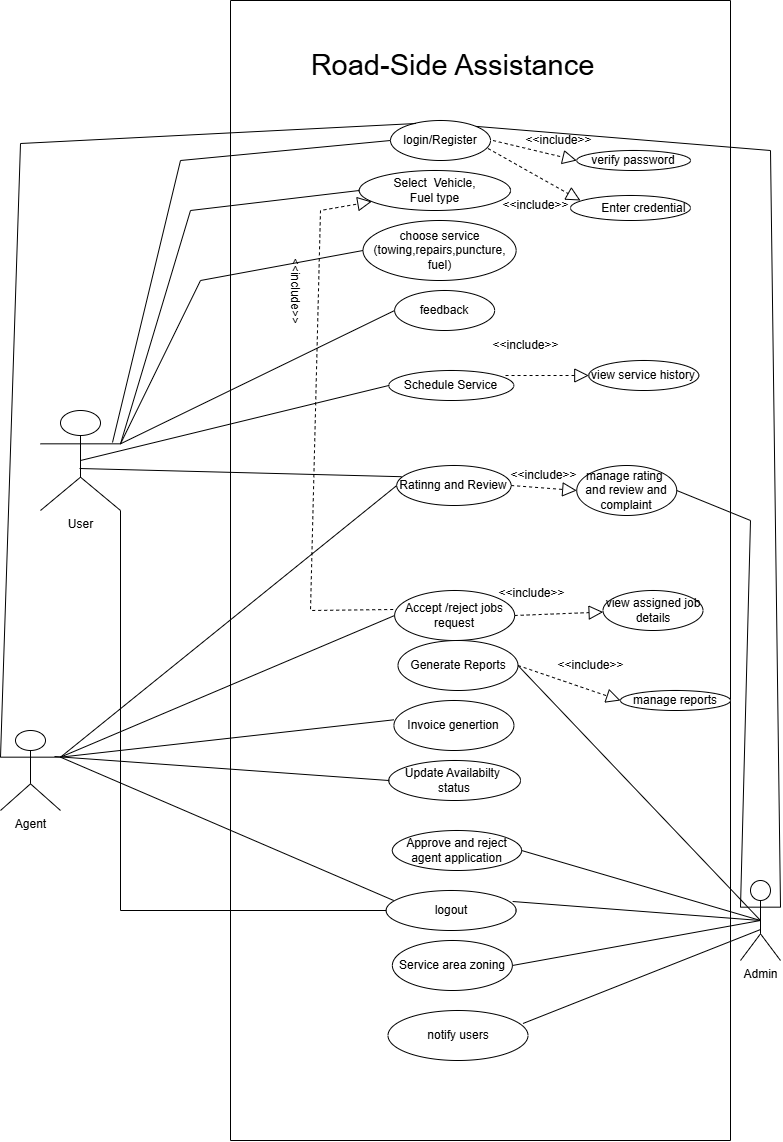

The diagram above was exported from draw.io. Its source (the exported page's mxGraphModel, read from the mxfile embedded in the PNG):
<mxGraphModel dx="1223" dy="744" grid="1" gridSize="10" guides="1" tooltips="1" connect="1" arrows="1" fold="1" page="1" pageScale="1" pageWidth="850" pageHeight="1100" math="0" shadow="0">
  <root>
    <mxCell id="0" />
    <mxCell id="1" parent="0" />
    <mxCell id="__II1qMZi51PXqVMb2N_-6" value="Admin" style="shape=umlActor;verticalLabelPosition=bottom;verticalAlign=top;html=1;" parent="1" vertex="1">
      <mxGeometry x="770" y="1120" width="40" height="80" as="geometry" />
    </mxCell>
    <mxCell id="__II1qMZi51PXqVMb2N_-16" value="User" style="shape=umlActor;verticalLabelPosition=bottom;verticalAlign=top;html=1;" parent="1" vertex="1">
      <mxGeometry x="70" y="650" width="80" height="100" as="geometry" />
    </mxCell>
    <mxCell id="__II1qMZi51PXqVMb2N_-25" value="Agent" style="shape=umlActor;verticalLabelPosition=bottom;verticalAlign=top;html=1;" parent="1" vertex="1">
      <mxGeometry x="30" y="970" width="60" height="80" as="geometry" />
    </mxCell>
    <mxCell id="__II1qMZi51PXqVMb2N_-50" value="" style="swimlane;startSize=0;" parent="1" vertex="1">
      <mxGeometry x="260" y="240" width="500" height="1140" as="geometry" />
    </mxCell>
    <mxCell id="__II1qMZi51PXqVMb2N_-4" value="Accept /reject jobs request" style="ellipse;whiteSpace=wrap;html=1;" parent="__II1qMZi51PXqVMb2N_-50" vertex="1">
      <mxGeometry x="164.14" y="590" width="120" height="50" as="geometry" />
    </mxCell>
    <mxCell id="__II1qMZi51PXqVMb2N_-41" value="Generate Reports" style="ellipse;whiteSpace=wrap;html=1;" parent="__II1qMZi51PXqVMb2N_-50" vertex="1">
      <mxGeometry x="167.5" y="640" width="120" height="50" as="geometry" />
    </mxCell>
    <mxCell id="__II1qMZi51PXqVMb2N_-42" value="Schedule Service" style="ellipse;whiteSpace=wrap;html=1;direction=west;" parent="__II1qMZi51PXqVMb2N_-50" vertex="1">
      <mxGeometry x="158.29" y="370" width="125" height="30" as="geometry" />
    </mxCell>
    <mxCell id="__II1qMZi51PXqVMb2N_-35" value="choose service&lt;div&gt;(towing,repairs,puncture,&lt;/div&gt;&lt;div&gt;fuel)&lt;/div&gt;" style="ellipse;whiteSpace=wrap;html=1;" parent="__II1qMZi51PXqVMb2N_-50" vertex="1">
      <mxGeometry x="132.51" y="220" width="153.12" height="60" as="geometry" />
    </mxCell>
    <mxCell id="__II1qMZi51PXqVMb2N_-2" value="login/Register" style="ellipse;whiteSpace=wrap;html=1;" parent="__II1qMZi51PXqVMb2N_-50" vertex="1">
      <mxGeometry x="160.01" y="120" width="100" height="40" as="geometry" />
    </mxCell>
    <mxCell id="__II1qMZi51PXqVMb2N_-3" value="Select&amp;nbsp; Vehicle,&lt;div&gt;Fuel type&lt;/div&gt;" style="ellipse;whiteSpace=wrap;html=1;" parent="__II1qMZi51PXqVMb2N_-50" vertex="1">
      <mxGeometry x="128.75" y="170" width="151.25" height="40" as="geometry" />
    </mxCell>
    <mxCell id="__II1qMZi51PXqVMb2N_-40" value="Update Availabilty&amp;nbsp;&lt;div&gt;status&lt;/div&gt;" style="ellipse;whiteSpace=wrap;html=1;" parent="__II1qMZi51PXqVMb2N_-50" vertex="1">
      <mxGeometry x="158.29" y="760" width="131.71" height="40" as="geometry" />
    </mxCell>
    <mxCell id="__II1qMZi51PXqVMb2N_-51" value="Invoice genertion" style="ellipse;whiteSpace=wrap;html=1;" parent="__II1qMZi51PXqVMb2N_-50" vertex="1">
      <mxGeometry x="163.44" y="700" width="120" height="50" as="geometry" />
    </mxCell>
    <mxCell id="__II1qMZi51PXqVMb2N_-52" value="Service area zoning" style="ellipse;whiteSpace=wrap;html=1;" parent="__II1qMZi51PXqVMb2N_-50" vertex="1">
      <mxGeometry x="161.87" y="940" width="120" height="50" as="geometry" />
    </mxCell>
    <mxCell id="__II1qMZi51PXqVMb2N_-55" value="notify users" style="ellipse;whiteSpace=wrap;html=1;" parent="__II1qMZi51PXqVMb2N_-50" vertex="1">
      <mxGeometry x="157.5" y="1010" width="140" height="50" as="geometry" />
    </mxCell>
    <mxCell id="__II1qMZi51PXqVMb2N_-63" value="Ratinng and Review" style="ellipse;whiteSpace=wrap;html=1;" parent="__II1qMZi51PXqVMb2N_-50" vertex="1">
      <mxGeometry x="166.26" y="465" width="114.37" height="40" as="geometry" />
    </mxCell>
    <mxCell id="__II1qMZi51PXqVMb2N_-92" value="verify password" style="ellipse;whiteSpace=wrap;html=1;" parent="__II1qMZi51PXqVMb2N_-50" vertex="1">
      <mxGeometry x="346.25" y="150" width="113.75" height="20" as="geometry" />
    </mxCell>
    <mxCell id="__II1qMZi51PXqVMb2N_-96" value="Road-Side Assistance" style="text;html=1;align=center;verticalAlign=middle;resizable=0;points=[];autosize=1;strokeColor=none;fillColor=none;rotation=0;strokeWidth=1;fontSize=29;" parent="__II1qMZi51PXqVMb2N_-50" vertex="1">
      <mxGeometry x="66.87" y="40" width="310" height="50" as="geometry" />
    </mxCell>
    <mxCell id="__II1qMZi51PXqVMb2N_-101" value="" style="endArrow=block;dashed=1;endFill=0;endSize=12;html=1;rounded=0;entryX=0;entryY=0.5;entryDx=0;entryDy=0;" parent="__II1qMZi51PXqVMb2N_-50" target="__II1qMZi51PXqVMb2N_-92" edge="1">
      <mxGeometry width="160" relative="1" as="geometry">
        <mxPoint x="262.5" y="140" as="sourcePoint" />
        <mxPoint x="422.5" y="140" as="targetPoint" />
      </mxGeometry>
    </mxCell>
    <mxCell id="__II1qMZi51PXqVMb2N_-103" value="" style="endArrow=block;dashed=1;endFill=0;endSize=12;html=1;rounded=0;exitX=0.975;exitY=0.7;exitDx=0;exitDy=0;exitPerimeter=0;entryX=0.083;entryY=0.2;entryDx=0;entryDy=0;entryPerimeter=0;" parent="__II1qMZi51PXqVMb2N_-50" source="__II1qMZi51PXqVMb2N_-2" target="__II1qMZi51PXqVMb2N_-104" edge="1">
      <mxGeometry width="160" relative="1" as="geometry">
        <mxPoint x="285.63" y="199.5" as="sourcePoint" />
        <mxPoint x="340" y="190" as="targetPoint" />
      </mxGeometry>
    </mxCell>
    <mxCell id="__II1qMZi51PXqVMb2N_-104" value="&lt;span style=&quot;white-space: pre;&quot;&gt;&#09;&lt;/span&gt;Enter credential" style="ellipse;whiteSpace=wrap;html=1;" parent="__II1qMZi51PXqVMb2N_-50" vertex="1">
      <mxGeometry x="340" y="195" width="120" height="25" as="geometry" />
    </mxCell>
    <mxCell id="__II1qMZi51PXqVMb2N_-107" value="logout" style="ellipse;whiteSpace=wrap;html=1;" parent="__II1qMZi51PXqVMb2N_-50" vertex="1">
      <mxGeometry x="155.63" y="890" width="130" height="40" as="geometry" />
    </mxCell>
    <mxCell id="__II1qMZi51PXqVMb2N_-114" value="" style="endArrow=block;dashed=1;endFill=0;endSize=12;html=1;rounded=0;exitX=-0.012;exitY=0.38;exitDx=0;exitDy=0;exitPerimeter=0;" parent="__II1qMZi51PXqVMb2N_-50" source="__II1qMZi51PXqVMb2N_-4" target="__II1qMZi51PXqVMb2N_-3" edge="1">
      <mxGeometry width="160" relative="1" as="geometry">
        <mxPoint x="230" y="520" as="sourcePoint" />
        <mxPoint x="90" y="128" as="targetPoint" />
        <Array as="points">
          <mxPoint x="80" y="610" />
          <mxPoint x="90" y="210" />
        </Array>
      </mxGeometry>
    </mxCell>
    <mxCell id="__II1qMZi51PXqVMb2N_-115" value="&amp;lt;&amp;lt;include&amp;gt;&amp;gt;" style="text;html=1;align=center;verticalAlign=middle;resizable=0;points=[];autosize=1;strokeColor=none;fillColor=none;rotation=90;" parent="__II1qMZi51PXqVMb2N_-50" vertex="1">
      <mxGeometry x="20" y="275" width="90" height="30" as="geometry" />
    </mxCell>
    <mxCell id="s7NfsNPxqZs1cCiGphfj-5" value="manage rating&amp;nbsp;&lt;div&gt;and review and complaint&lt;/div&gt;" style="ellipse;whiteSpace=wrap;html=1;" parent="__II1qMZi51PXqVMb2N_-50" vertex="1">
      <mxGeometry x="346.25" y="465" width="100" height="50" as="geometry" />
    </mxCell>
    <mxCell id="s7NfsNPxqZs1cCiGphfj-6" value="" style="endArrow=block;dashed=1;endFill=0;endSize=12;html=1;rounded=0;entryX=0;entryY=0.5;entryDx=0;entryDy=0;exitX=1;exitY=0.5;exitDx=0;exitDy=0;" parent="__II1qMZi51PXqVMb2N_-50" source="__II1qMZi51PXqVMb2N_-63" target="s7NfsNPxqZs1cCiGphfj-5" edge="1">
      <mxGeometry width="160" relative="1" as="geometry">
        <mxPoint x="250" y="460" as="sourcePoint" />
        <mxPoint x="410" y="460" as="targetPoint" />
      </mxGeometry>
    </mxCell>
    <mxCell id="s7NfsNPxqZs1cCiGphfj-9" value="&amp;lt;&amp;lt;include&amp;gt;&amp;gt;" style="text;html=1;align=center;verticalAlign=middle;resizable=0;points=[];autosize=1;strokeColor=none;fillColor=none;" parent="__II1qMZi51PXqVMb2N_-50" vertex="1">
      <mxGeometry x="282.5" y="125" width="90" height="30" as="geometry" />
    </mxCell>
    <mxCell id="s7NfsNPxqZs1cCiGphfj-7" value="&amp;lt;&amp;lt;include&amp;gt;&amp;gt;" style="text;html=1;align=center;verticalAlign=middle;resizable=0;points=[];autosize=1;strokeColor=none;fillColor=none;" parent="__II1qMZi51PXqVMb2N_-50" vertex="1">
      <mxGeometry x="268.29" y="460" width="90" height="30" as="geometry" />
    </mxCell>
    <mxCell id="s7NfsNPxqZs1cCiGphfj-10" value="&amp;lt;&amp;lt;include&amp;gt;&amp;gt;" style="text;html=1;align=center;verticalAlign=middle;resizable=0;points=[];autosize=1;strokeColor=none;fillColor=none;" parent="__II1qMZi51PXqVMb2N_-50" vertex="1">
      <mxGeometry x="260.01" y="190" width="90" height="30" as="geometry" />
    </mxCell>
    <mxCell id="s7NfsNPxqZs1cCiGphfj-16" value="" style="endArrow=block;dashed=1;endFill=0;endSize=12;html=1;rounded=0;exitX=0.066;exitY=0.833;exitDx=0;exitDy=0;exitPerimeter=0;entryX=0;entryY=0.5;entryDx=0;entryDy=0;" parent="__II1qMZi51PXqVMb2N_-50" source="__II1qMZi51PXqVMb2N_-42" target="s7NfsNPxqZs1cCiGphfj-17" edge="1">
      <mxGeometry width="160" relative="1" as="geometry">
        <mxPoint x="80" y="370" as="sourcePoint" />
        <mxPoint x="240" y="370" as="targetPoint" />
      </mxGeometry>
    </mxCell>
    <mxCell id="s7NfsNPxqZs1cCiGphfj-17" value="view service history" style="ellipse;whiteSpace=wrap;html=1;" parent="__II1qMZi51PXqVMb2N_-50" vertex="1">
      <mxGeometry x="358.29" y="360" width="110" height="30" as="geometry" />
    </mxCell>
    <mxCell id="s7NfsNPxqZs1cCiGphfj-18" value="&amp;lt;&amp;lt;include&amp;gt;&amp;gt;" style="text;html=1;align=center;verticalAlign=middle;resizable=0;points=[];autosize=1;strokeColor=none;fillColor=none;rotation=0;" parent="__II1qMZi51PXqVMb2N_-50" vertex="1">
      <mxGeometry x="250" y="330" width="90" height="30" as="geometry" />
    </mxCell>
    <mxCell id="s7NfsNPxqZs1cCiGphfj-19" value="manage reports" style="ellipse;whiteSpace=wrap;html=1;" parent="__II1qMZi51PXqVMb2N_-50" vertex="1">
      <mxGeometry x="390" y="690" width="110" height="20" as="geometry" />
    </mxCell>
    <mxCell id="s7NfsNPxqZs1cCiGphfj-22" value="view assigned job details" style="ellipse;whiteSpace=wrap;html=1;" parent="__II1qMZi51PXqVMb2N_-50" vertex="1">
      <mxGeometry x="372.5" y="590" width="100" height="40" as="geometry" />
    </mxCell>
    <mxCell id="s7NfsNPxqZs1cCiGphfj-21" value="" style="endArrow=block;dashed=1;endFill=0;endSize=12;html=1;rounded=0;exitX=1;exitY=0.5;exitDx=0;exitDy=0;" parent="__II1qMZi51PXqVMb2N_-50" source="__II1qMZi51PXqVMb2N_-4" target="s7NfsNPxqZs1cCiGphfj-22" edge="1">
      <mxGeometry width="160" relative="1" as="geometry">
        <mxPoint x="90" y="680" as="sourcePoint" />
        <mxPoint x="260" y="660" as="targetPoint" />
      </mxGeometry>
    </mxCell>
    <mxCell id="s7NfsNPxqZs1cCiGphfj-24" value="Approve and reject agent application" style="ellipse;whiteSpace=wrap;html=1;" parent="__II1qMZi51PXqVMb2N_-50" vertex="1">
      <mxGeometry x="161.87" y="830" width="129.21" height="40" as="geometry" />
    </mxCell>
    <mxCell id="s7NfsNPxqZs1cCiGphfj-25" value="&amp;lt;&amp;lt;include&amp;gt;&amp;gt;" style="text;html=1;align=center;verticalAlign=middle;resizable=0;points=[];autosize=1;strokeColor=none;fillColor=none;" parent="__II1qMZi51PXqVMb2N_-50" vertex="1">
      <mxGeometry x="314.99999999999994" y="650" width="90" height="30" as="geometry" />
    </mxCell>
    <mxCell id="NLBQjgrbRxbSZPQB9mP0-1" value="" style="endArrow=block;dashed=1;endFill=0;endSize=12;html=1;rounded=0;entryX=0;entryY=0.5;entryDx=0;entryDy=0;exitX=1;exitY=0.5;exitDx=0;exitDy=0;" parent="__II1qMZi51PXqVMb2N_-50" source="__II1qMZi51PXqVMb2N_-41" target="s7NfsNPxqZs1cCiGphfj-19" edge="1">
      <mxGeometry width="160" relative="1" as="geometry">
        <mxPoint x="80" y="660" as="sourcePoint" />
        <mxPoint x="240" y="660" as="targetPoint" />
      </mxGeometry>
    </mxCell>
    <mxCell id="6GoXMiWtn_oL036qtxC8-1" value="feedback" style="ellipse;whiteSpace=wrap;html=1;align=center;" vertex="1" parent="__II1qMZi51PXqVMb2N_-50">
      <mxGeometry x="164.14" y="290" width="100" height="40" as="geometry" />
    </mxCell>
    <mxCell id="s7NfsNPxqZs1cCiGphfj-23" value="&amp;lt;&amp;lt;include&amp;gt;&amp;gt;" style="text;html=1;align=center;verticalAlign=middle;resizable=0;points=[];autosize=1;strokeColor=none;fillColor=none;" parent="__II1qMZi51PXqVMb2N_-50" vertex="1">
      <mxGeometry x="256.25" y="578" width="90" height="30" as="geometry" />
    </mxCell>
    <mxCell id="__II1qMZi51PXqVMb2N_-59" value="" style="endArrow=none;html=1;rounded=0;entryX=0;entryY=0.5;entryDx=0;entryDy=0;exitX=0.9;exitY=0.32;exitDx=0;exitDy=0;exitPerimeter=0;" parent="1" source="__II1qMZi51PXqVMb2N_-16" target="__II1qMZi51PXqVMb2N_-2" edge="1">
      <mxGeometry relative="1" as="geometry">
        <mxPoint x="110" y="510" as="sourcePoint" />
        <mxPoint x="388.75" y="290" as="targetPoint" />
        <Array as="points">
          <mxPoint x="210" y="400" />
        </Array>
      </mxGeometry>
    </mxCell>
    <mxCell id="__II1qMZi51PXqVMb2N_-60" value="" style="endArrow=none;html=1;rounded=0;entryX=0;entryY=0.5;entryDx=0;entryDy=0;exitX=1;exitY=0.3333333333333333;exitDx=0;exitDy=0;exitPerimeter=0;" parent="1" source="__II1qMZi51PXqVMb2N_-16" target="__II1qMZi51PXqVMb2N_-35" edge="1">
      <mxGeometry relative="1" as="geometry">
        <mxPoint x="110" y="510" as="sourcePoint" />
        <mxPoint x="510" y="330" as="targetPoint" />
        <Array as="points">
          <mxPoint x="230" y="520" />
        </Array>
      </mxGeometry>
    </mxCell>
    <mxCell id="__II1qMZi51PXqVMb2N_-64" value="" style="endArrow=none;html=1;rounded=0;exitX=0.5;exitY=0.5;exitDx=0;exitDy=0;exitPerimeter=0;entryX=1;entryY=0.5;entryDx=0;entryDy=0;" parent="1" source="__II1qMZi51PXqVMb2N_-16" target="__II1qMZi51PXqVMb2N_-42" edge="1">
      <mxGeometry relative="1" as="geometry">
        <mxPoint x="120" y="320" as="sourcePoint" />
        <mxPoint x="380" y="645" as="targetPoint" />
      </mxGeometry>
    </mxCell>
    <mxCell id="__II1qMZi51PXqVMb2N_-68" value="" style="endArrow=none;html=1;rounded=0;entryX=0;entryY=0.5;entryDx=0;entryDy=0;exitX=1;exitY=0.3333333333333333;exitDx=0;exitDy=0;exitPerimeter=0;" parent="1" source="__II1qMZi51PXqVMb2N_-16" target="__II1qMZi51PXqVMb2N_-3" edge="1">
      <mxGeometry relative="1" as="geometry">
        <mxPoint x="110" y="510" as="sourcePoint" />
        <mxPoint x="510" y="220" as="targetPoint" />
        <Array as="points">
          <mxPoint x="220" y="450" />
        </Array>
      </mxGeometry>
    </mxCell>
    <mxCell id="__II1qMZi51PXqVMb2N_-70" value="" style="endArrow=none;html=1;rounded=0;exitX=0.488;exitY=0.58;exitDx=0;exitDy=0;exitPerimeter=0;entryX=0.042;entryY=0.28;entryDx=0;entryDy=0;entryPerimeter=0;" parent="1" source="__II1qMZi51PXqVMb2N_-16" target="__II1qMZi51PXqVMb2N_-63" edge="1">
      <mxGeometry relative="1" as="geometry">
        <mxPoint x="350" y="580" as="sourcePoint" />
        <mxPoint x="510" y="580" as="targetPoint" />
      </mxGeometry>
    </mxCell>
    <mxCell id="__II1qMZi51PXqVMb2N_-72" value="" style="endArrow=none;html=1;rounded=0;entryX=0.5;entryY=0.5;entryDx=0;entryDy=0;entryPerimeter=0;exitX=1;exitY=0.5;exitDx=0;exitDy=0;" parent="1" source="__II1qMZi51PXqVMb2N_-52" target="__II1qMZi51PXqVMb2N_-6" edge="1">
      <mxGeometry relative="1" as="geometry">
        <mxPoint x="370" y="1010" as="sourcePoint" />
        <mxPoint x="530" y="1010" as="targetPoint" />
      </mxGeometry>
    </mxCell>
    <mxCell id="__II1qMZi51PXqVMb2N_-76" value="" style="endArrow=none;html=1;rounded=0;entryX=0.5;entryY=0.613;entryDx=0;entryDy=0;entryPerimeter=0;exitX=0.964;exitY=0.26;exitDx=0;exitDy=0;exitPerimeter=0;" parent="1" source="__II1qMZi51PXqVMb2N_-55" target="__II1qMZi51PXqVMb2N_-6" edge="1">
      <mxGeometry relative="1" as="geometry">
        <mxPoint x="330" y="980" as="sourcePoint" />
        <mxPoint x="490" y="980" as="targetPoint" />
      </mxGeometry>
    </mxCell>
    <mxCell id="__II1qMZi51PXqVMb2N_-85" value="" style="endArrow=none;html=1;rounded=0;exitX=1;exitY=0.3333333333333333;exitDx=0;exitDy=0;exitPerimeter=0;entryX=0;entryY=0.5;entryDx=0;entryDy=0;" parent="1" source="__II1qMZi51PXqVMb2N_-25" target="__II1qMZi51PXqVMb2N_-4" edge="1">
      <mxGeometry relative="1" as="geometry">
        <mxPoint x="170" y="720" as="sourcePoint" />
        <mxPoint x="330" y="720" as="targetPoint" />
      </mxGeometry>
    </mxCell>
    <mxCell id="__II1qMZi51PXqVMb2N_-87" value="" style="endArrow=none;html=1;rounded=0;entryX=0;entryY=0.386;entryDx=0;entryDy=0;entryPerimeter=0;exitX=1;exitY=0.3333333333333333;exitDx=0;exitDy=0;exitPerimeter=0;" parent="1" source="__II1qMZi51PXqVMb2N_-25" target="__II1qMZi51PXqVMb2N_-51" edge="1">
      <mxGeometry relative="1" as="geometry">
        <mxPoint x="120" y="810" as="sourcePoint" />
        <mxPoint x="450" y="700" as="targetPoint" />
      </mxGeometry>
    </mxCell>
    <mxCell id="__II1qMZi51PXqVMb2N_-88" value="" style="endArrow=none;html=1;rounded=0;exitX=0.9;exitY=0.325;exitDx=0;exitDy=0;exitPerimeter=0;entryX=0;entryY=0.5;entryDx=0;entryDy=0;" parent="1" source="__II1qMZi51PXqVMb2N_-25" target="__II1qMZi51PXqVMb2N_-40" edge="1">
      <mxGeometry relative="1" as="geometry">
        <mxPoint x="290" y="860" as="sourcePoint" />
        <mxPoint x="450" y="860" as="targetPoint" />
      </mxGeometry>
    </mxCell>
    <mxCell id="__II1qMZi51PXqVMb2N_-89" value="" style="endArrow=none;html=1;rounded=0;entryX=1;entryY=0.5;entryDx=0;entryDy=0;" parent="1" target="__II1qMZi51PXqVMb2N_-41" edge="1">
      <mxGeometry relative="1" as="geometry">
        <mxPoint x="790" y="1160" as="sourcePoint" />
        <mxPoint x="390" y="930" as="targetPoint" />
      </mxGeometry>
    </mxCell>
    <mxCell id="__II1qMZi51PXqVMb2N_-108" value="" style="endArrow=none;html=1;rounded=0;entryX=0.058;entryY=0.25;entryDx=0;entryDy=0;entryPerimeter=0;exitX=1;exitY=0.3333333333333333;exitDx=0;exitDy=0;exitPerimeter=0;" parent="1" target="__II1qMZi51PXqVMb2N_-107" edge="1" source="__II1qMZi51PXqVMb2N_-25">
      <mxGeometry relative="1" as="geometry">
        <mxPoint x="130" y="990" as="sourcePoint" />
        <mxPoint x="460" y="1140" as="targetPoint" />
      </mxGeometry>
    </mxCell>
    <mxCell id="__II1qMZi51PXqVMb2N_-111" value="" style="endArrow=none;html=1;rounded=0;exitX=0.973;exitY=0.275;exitDx=0;exitDy=0;exitPerimeter=0;entryX=0.5;entryY=0.5;entryDx=0;entryDy=0;entryPerimeter=0;" parent="1" source="__II1qMZi51PXqVMb2N_-107" target="__II1qMZi51PXqVMb2N_-6" edge="1">
      <mxGeometry relative="1" as="geometry">
        <mxPoint x="545.63" y="1140" as="sourcePoint" />
        <mxPoint x="705.63" y="1140" as="targetPoint" />
      </mxGeometry>
    </mxCell>
    <mxCell id="__II1qMZi51PXqVMb2N_-112" value="" style="endArrow=none;html=1;rounded=0;entryX=1;entryY=0.3333333333333333;entryDx=0;entryDy=0;entryPerimeter=0;exitX=1;exitY=0;exitDx=0;exitDy=0;" parent="1" source="__II1qMZi51PXqVMb2N_-2" target="__II1qMZi51PXqVMb2N_-6" edge="1">
      <mxGeometry relative="1" as="geometry">
        <mxPoint x="530" y="390" as="sourcePoint" />
        <mxPoint x="820" y="1146.6666666666667" as="targetPoint" />
        <Array as="points">
          <mxPoint x="800" y="390" />
        </Array>
      </mxGeometry>
    </mxCell>
    <mxCell id="s7NfsNPxqZs1cCiGphfj-1" value="" style="endArrow=none;html=1;rounded=0;entryX=0.255;entryY=0.075;entryDx=0;entryDy=0;entryPerimeter=0;exitX=0;exitY=0.3333333333333333;exitDx=0;exitDy=0;exitPerimeter=0;" parent="1" target="__II1qMZi51PXqVMb2N_-2" edge="1" source="__II1qMZi51PXqVMb2N_-25">
      <mxGeometry relative="1" as="geometry">
        <mxPoint x="70" y="987" as="sourcePoint" />
        <mxPoint x="40" y="300" as="targetPoint" />
        <Array as="points">
          <mxPoint x="50" y="383" />
        </Array>
      </mxGeometry>
    </mxCell>
    <mxCell id="s7NfsNPxqZs1cCiGphfj-2" value="" style="endArrow=none;html=1;rounded=0;exitX=1;exitY=1;exitDx=0;exitDy=0;exitPerimeter=0;entryX=0;entryY=0.5;entryDx=0;entryDy=0;" parent="1" source="__II1qMZi51PXqVMb2N_-16" target="__II1qMZi51PXqVMb2N_-107" edge="1">
      <mxGeometry relative="1" as="geometry">
        <mxPoint x="340" y="960" as="sourcePoint" />
        <mxPoint x="500" y="960" as="targetPoint" />
        <Array as="points">
          <mxPoint x="150" y="1150" />
        </Array>
      </mxGeometry>
    </mxCell>
    <mxCell id="s7NfsNPxqZs1cCiGphfj-3" value="" style="endArrow=none;html=1;rounded=0;exitX=1;exitY=0.3333333333333333;exitDx=0;exitDy=0;exitPerimeter=0;entryX=0;entryY=0.5;entryDx=0;entryDy=0;" parent="1" source="__II1qMZi51PXqVMb2N_-25" target="__II1qMZi51PXqVMb2N_-63" edge="1">
      <mxGeometry relative="1" as="geometry">
        <mxPoint x="340" y="800" as="sourcePoint" />
        <mxPoint x="500" y="800" as="targetPoint" />
      </mxGeometry>
    </mxCell>
    <mxCell id="s7NfsNPxqZs1cCiGphfj-4" value="" style="endArrow=none;html=1;rounded=0;entryX=0;entryY=0.3333333333333333;entryDx=0;entryDy=0;entryPerimeter=0;exitX=1;exitY=0.5;exitDx=0;exitDy=0;" parent="1" source="s7NfsNPxqZs1cCiGphfj-5" target="__II1qMZi51PXqVMb2N_-6" edge="1">
      <mxGeometry relative="1" as="geometry">
        <mxPoint x="310" y="910" as="sourcePoint" />
        <mxPoint x="470" y="910" as="targetPoint" />
        <Array as="points">
          <mxPoint x="780" y="760" />
        </Array>
      </mxGeometry>
    </mxCell>
    <mxCell id="s7NfsNPxqZs1cCiGphfj-27" value="" style="endArrow=none;html=1;rounded=0;exitX=1;exitY=0.5;exitDx=0;exitDy=0;entryX=0.5;entryY=0.5;entryDx=0;entryDy=0;entryPerimeter=0;" parent="1" source="s7NfsNPxqZs1cCiGphfj-24" target="__II1qMZi51PXqVMb2N_-6" edge="1">
      <mxGeometry relative="1" as="geometry">
        <mxPoint x="280" y="1210" as="sourcePoint" />
        <mxPoint x="440" y="1210" as="targetPoint" />
      </mxGeometry>
    </mxCell>
    <mxCell id="6GoXMiWtn_oL036qtxC8-2" value="" style="endArrow=none;html=1;rounded=0;entryX=0;entryY=0.5;entryDx=0;entryDy=0;exitX=1;exitY=0.3333333333333333;exitDx=0;exitDy=0;exitPerimeter=0;" edge="1" parent="1" source="__II1qMZi51PXqVMb2N_-16" target="6GoXMiWtn_oL036qtxC8-1">
      <mxGeometry relative="1" as="geometry">
        <mxPoint x="245.63" y="590" as="sourcePoint" />
        <mxPoint x="405.63" y="590" as="targetPoint" />
      </mxGeometry>
    </mxCell>
  </root>
</mxGraphModel>